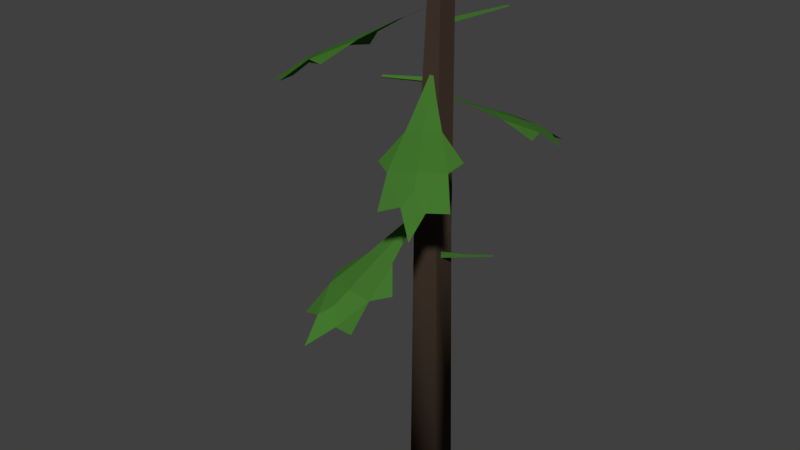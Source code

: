 # Source: 1.blend  (saved by Blender 2.78.0; exported with 4.5.12 LTS)
import bpy
from mathutils import Matrix  # noqa: F401  (used for matrix-valued properties, if any)

bpy.ops.wm.read_factory_settings(use_empty=True)
scene = bpy.context.scene
scene.name = 'Scene'

# ---- collections
col_collection_1 = bpy.data.collections.new('Collection 1'); scene.collection.children.link(col_collection_1)

# ---- materials (node trees are filled in below, after node groups)
mat_pine_needle = bpy.data.materials.new('Pine Needle')
mat_pine_needle.alpha_threshold = 0.0
mat_pine_needle.use_transparent_shadow = False
mat_pine_needle.diffuse_color = (0.0548, 0.1789, 0.02646, 1.0)
mat_pine_needle.roughness = 0.5
mat_pine_bark = bpy.data.materials.new('Pine Bark')
mat_pine_bark.alpha_threshold = 0.0
mat_pine_bark.use_transparent_shadow = False
mat_pine_bark.diffuse_color = (0.05222, 0.03534, 0.02458, 1.0)
mat_pine_bark.roughness = 0.5
mat_pine_wood = bpy.data.materials.new('Pine Wood')
mat_pine_wood.alpha_threshold = 0.0
mat_pine_wood.use_transparent_shadow = False
mat_pine_wood.diffuse_color = (0.5277, 0.4002, 0.2236, 1.0)
mat_pine_wood.roughness = 0.5

# ---- material node trees

# ---- world
world_world = bpy.data.worlds.new('World'); scene.world = world_world
world_world.color = (0.05088, 0.05088, 0.05088)
world_world.use_sun_shadow = False
world_world.sun_shadow_jitter_overblur = 0.0
world_world.cycles.sampling_method = 'MANUAL'

# ---- meshes
me_dead_pine_tree_crk_l_01 = bpy.data.meshes.new('Dead_Pine_Tree_crk_l_01')
me_dead_pine_tree_crk_l_01.from_pydata([(0.1871, 3.355, 0.03131), (0.6578, 3.484, 0.06297), (0.6706, 3.465, 0.1035), (0.1871, 3.295, 0.1352), (0.645, 3.504, 0.1035), (0.1871, 3.415, 0.1352), (1.145, 3.649, 0.07109), (1.153, 3.637, 0.0954), (1.137, 3.66, 0.0954), (-0.07493, 4.464, -0.009858), (-0.4629, 4.613, -0.3839), (-0.4443, 4.59, -0.4288), (0.001508, 4.396, -0.1006), (-0.4219, 4.635, -0.4099), (0.001508, 4.533, -0.1006), (-0.8826, 4.8, -0.7495), (-0.8714, 4.787, -0.7764), (-0.858, 4.814, -0.7651), (-0.006419, 5.925, 0.09694), (-0.5626, 5.953, 0.4263), (-0.5873, 5.932, 0.3994), (-0.04972, 5.884, 0.04245), (-0.5804, 5.973, 0.394), (-0.04393, 5.964, 0.03786), (0.04975, 6.735, -0.09837), (0.5698, 6.869, -0.8599), (0.5949, 6.856, -0.8536), (0.1128, 6.694, -0.06888), (0.5888, 6.882, -0.8429), (0.1097, 6.774, -0.06219), (-0.3326, -0.3466, -0.02463), (-0.1983, 3.651, 0.03467), (0.006913, 3.558, -0.2257), (-0.07047, -0.3466, -0.3476), (-0.1261, 7.257, -0.04899), (0.04361, 7.373, -0.2436), (0.3219, -0.3466, 0.2103), (0.2737, 3.63, 0.2359), (-0.0653, 3.632, 0.3266), (-0.09845, -0.3466, 0.326), (0.1801, 7.321, 0.1168), (0.009468, 7.33, 0.1621), (0.288, 3.673, -0.09545), (0.3081, -0.3466, -0.1956), (0.2234, 7.378, -0.1411), (-0.1219, 3.871, 0.6176), (-0.0272, 3.785, 0.8144), (0.08916, 3.874, 0.6313), (0.01067, 4.092, 0.1489), (-0.04344, 3.653, 1.1), (0.1896, 3.622, 1.099), (-0.2732, 3.614, 1.069), (-0.4527, 3.332, 1.664), (-0.07784, 3.374, 1.705), (-0.5398, 3.018, 2.079), (-0.2499, 3.122, 2.143), (0.3003, 3.345, 1.713), (0.0492, 3.028, 2.117), (0.3437, 3.033, 2.136), (-0.09345, 3.247, 1.979), (-0.1234, 2.868, 2.54), (-0.5946, 3.344, 1.363), (0.4785, 3.356, 1.445), (0.2026, 5.867, 0.5471), (0.3969, 5.772, 0.6552), (0.3908, 5.878, 0.4382), (0.04597, 6.124, 0.08574), (0.5475, 5.622, 0.8996), (0.7462, 5.599, 0.7633), (0.3335, 5.574, 1.002), (0.5229, 5.247, 1.594), (0.8662, 5.302, 1.417), (0.6879, 4.899, 1.977), (0.9722, 5.014, 1.873), (1.194, 5.288, 1.206), (1.213, 4.931, 1.673), (1.476, 4.947, 1.522), (1.011, 5.158, 1.652), (1.309, 4.738, 2.122), (0.2291, 5.268, 1.419), (1.193, 5.32, 0.8763), (0.2374, 5.436, -0.5741), (0.172, 5.352, -0.7953), (0.02406, 5.456, -0.6292), (0.02726, 5.681, -0.1169), (0.2342, 5.212, -1.086), (-0.007134, 5.197, -1.131), (0.4606, 5.154, -1.01), (0.7387, 4.842, -1.588), (0.3657, 4.913, -1.702), (0.8846, 4.504, -1.999), (0.6081, 4.634, -2.121), (-0.02224, 4.912, -1.785), (0.2894, 4.559, -2.153), (-0.008256, 4.586, -2.23), (0.4254, 4.778, -1.982), (0.5362, 4.376, -2.555), (0.8264, 4.845, -1.252), (-0.2559, 4.939, -1.545), (-0.5679, 6.672, -0.0784), (-0.7603, 6.567, 0.08094), (-0.5298, 6.684, 0.1622), (-0.01961, 6.954, -0.05575), (-1.078, 6.402, 0.1396), (-1.016, 6.375, 0.4022), (-1.1, 6.349, -0.1255), (-1.799, 5.99, -0.1667), (-1.751, 6.051, 0.2638), (-2.269, 5.605, -0.1493), (-2.274, 5.733, 0.19), (-1.662, 6.033, 0.6917), (-2.163, 5.638, 0.5222), (-2.11, 5.655, 0.8579), (-2.056, 5.891, 0.3201), (-2.673, 5.428, 0.4411), (-1.497, 6.011, -0.4034), (-1.317, 6.065, 0.8233), (0.01069, 4.092, 0.1487), (0.08916, 3.874, 0.6311), (-0.02718, 3.784, 0.8143), (-0.1219, 3.87, 0.6175), (0.1895, 3.621, 1.099), (-0.04343, 3.653, 1.1), (-0.07784, 3.373, 1.704), (-0.4526, 3.332, 1.664), (-0.2732, 3.614, 1.069), (-0.2499, 3.122, 2.143), (-0.5397, 3.018, 2.079), (0.3437, 3.032, 2.136), (0.04913, 3.028, 2.117), (0.3002, 3.345, 1.713), (-0.09348, 3.247, 1.979), (-0.1235, 2.868, 2.54), (-0.5944, 3.344, 1.363), (0.4783, 3.356, 1.445), (0.0459, 6.123, 0.08559), (0.3908, 5.878, 0.4381), (0.3968, 5.772, 0.6551), (0.2026, 5.866, 0.5469), (0.7461, 5.599, 0.7632), (0.5474, 5.621, 0.8994), (0.8662, 5.302, 1.417), (0.5229, 5.246, 1.594), (0.3335, 5.574, 1.002), (0.9721, 5.014, 1.873), (0.688, 4.899, 1.977), (1.476, 4.947, 1.521), (1.213, 4.931, 1.673), (1.194, 5.288, 1.206), (1.011, 5.157, 1.651), (1.309, 4.738, 2.122), (0.2292, 5.268, 1.419), (1.193, 5.32, 0.8763), (0.02719, 5.681, -0.1168), (0.02401, 5.456, -0.629), (0.172, 5.352, -0.7951), (0.2373, 5.436, -0.574), (-0.00714, 5.197, -1.131), (0.2341, 5.211, -1.086), (0.3656, 4.913, -1.702), (0.7386, 4.842, -1.588), (0.4605, 5.153, -1.01), (0.608, 4.634, -2.121), (0.8844, 4.504, -1.999), (-0.008333, 4.586, -2.23), (0.2894, 4.559, -2.153), (-0.02223, 4.912, -1.785), (0.4253, 4.777, -1.982), (0.5362, 4.376, -2.555), (0.8262, 4.845, -1.252), (-0.2558, 4.939, -1.544), (-0.01945, 6.953, -0.05576), (-0.5296, 6.683, 0.1622), (-0.7601, 6.567, 0.08093), (-0.5678, 6.671, -0.0784), (-1.016, 6.375, 0.4021), (-1.078, 6.401, 0.1396), (-1.751, 6.05, 0.2637), (-1.798, 5.99, -0.1667), (-1.099, 6.349, -0.1254), (-2.274, 5.733, 0.19), (-2.269, 5.605, -0.1492), (-2.11, 5.655, 0.8579), (-2.163, 5.638, 0.5221), (-1.662, 6.032, 0.6916), (-2.056, 5.891, 0.32), (-2.673, 5.428, 0.4409), (-1.497, 6.011, -0.4033), (-1.317, 6.065, 0.8231)], [], [(0, 1, 2, 3), (3, 2, 4, 5), (5, 4, 1, 0), (1, 6, 7, 2), (2, 7, 8, 4), (4, 8, 6, 1), (8, 7, 6), (9, 10, 11, 12), (12, 11, 13, 14), (14, 13, 10, 9), (10, 15, 16, 11), (11, 16, 17, 13), (13, 17, 15, 10), (17, 16, 15), (18, 19, 20, 21), (21, 20, 22, 23), (23, 22, 19, 18), (22, 20, 19), (24, 25, 26, 27), (27, 26, 28, 29), (29, 28, 25, 24), (28, 26, 25), (30, 31, 32, 33), (31, 34, 35, 32), (36, 37, 38, 39), (37, 40, 41, 38), (33, 32, 42, 43), (32, 35, 44, 42), (39, 38, 31, 30), (38, 41, 34, 31), (43, 42, 37, 36), (42, 44, 40, 37), (41, 40, 44), (34, 41, 44), (35, 34, 44), (45, 46, 47, 48), (49, 50, 47, 46), (49, 51, 52, 53), (52, 54, 55), (56, 57, 58), (53, 52, 55, 59), (57, 59, 55, 60), (52, 51, 61), (50, 56, 62), (56, 53, 59, 57), (50, 49, 53, 56), (51, 49, 46, 45), (63, 64, 65, 66), (67, 68, 65, 64), (67, 69, 70, 71), (70, 72, 73), (74, 75, 76), (71, 70, 73, 77), (75, 77, 73, 78), (70, 69, 79), (68, 74, 80), (74, 71, 77, 75), (68, 67, 71, 74), (69, 67, 64, 63), (81, 82, 83, 84), (85, 86, 83, 82), (85, 87, 88, 89), (88, 90, 91), (92, 93, 94), (89, 88, 91, 95), (93, 95, 91, 96), (88, 87, 97), (86, 92, 98), (92, 89, 95, 93), (86, 85, 89, 92), (87, 85, 82, 81), (99, 100, 101, 102), (103, 104, 101, 100), (103, 105, 106, 107), (106, 108, 109), (110, 111, 112), (107, 106, 109, 113), (111, 113, 109, 114), (106, 105, 115), (104, 110, 116), (110, 107, 113, 111), (104, 103, 107, 110), (105, 103, 100, 99), (117, 118, 119, 120), (119, 118, 121, 122), (123, 124, 125, 122), (126, 127, 124), (128, 129, 130), (131, 126, 124, 123), (132, 126, 131, 129), (133, 125, 124), (134, 130, 121), (129, 131, 123, 130), (130, 123, 122, 121), (120, 119, 122, 125), (135, 136, 137, 138), (137, 136, 139, 140), (141, 142, 143, 140), (144, 145, 142), (146, 147, 148), (149, 144, 142, 141), (150, 144, 149, 147), (151, 143, 142), (152, 148, 139), (147, 149, 141, 148), (148, 141, 140, 139), (138, 137, 140, 143), (153, 154, 155, 156), (155, 154, 157, 158), (159, 160, 161, 158), (162, 163, 160), (164, 165, 166), (167, 162, 160, 159), (168, 162, 167, 165), (169, 161, 160), (170, 166, 157), (165, 167, 159, 166), (166, 159, 158, 157), (156, 155, 158, 161), (171, 172, 173, 174), (173, 172, 175, 176), (177, 178, 179, 176), (180, 181, 178), (182, 183, 184), (185, 180, 178, 177), (186, 180, 185, 183), (187, 179, 178), (188, 184, 175), (183, 185, 177, 184), (184, 177, 176, 175), (174, 173, 176, 179), (33, 43, 36, 39, 30)])
me_dead_pine_tree_crk_l_01.polygons.foreach_set('use_smooth', [True] * 132)
me_dead_pine_tree_crk_l_01.polygons.foreach_set('material_index', [0, 0, 0, 0, 0, 0, 0, 0, 0, 0, 0, 0, 0, 0, 0, 0, 0, 0, 0, 0, 0, 0, 1, 1, 1, 1, 1, 1, 1, 1, 1, 1, 2, 2, 2, 0, 0, 0, 0, 0, 0, 0, 0, 0, 0, 0, 0, 0, 0, 0, 0, 0, 0, 0, 0, 0, 0, 0, 0, 0, 0, 0, 0, 0, 0, 0, 0, 0, 0, 0, 0, 0, 0, 0, 0, 0, 0, 0, 0, 0, 0, 0, 0, 0, 0, 0, 0, 0, 0, 0, 0, 0, 0, 0, 0, 0, 0, 0, 0, 0, 0, 0, 0, 0, 0, 0, 0, 0, 0, 0, 0, 0, 0, 0, 0, 0, 0, 0, 0, 0, 0, 0, 0, 0, 0, 0, 0, 0, 0, 0, 0, 2])
_k = set([(0, 1), (1, 2), (1, 4), (1, 6), (2, 3), (2, 4), (2, 7), (4, 5), (4, 8), (6, 7), (6, 8), (7, 8), (9, 10), (10, 11), (10, 13), (10, 15), (11, 12), (11, 13), (11, 16), (13, 14), (13, 17), (15, 16), (15, 17), (16, 17), (18, 19), (19, 20), (19, 22), (20, 21), (20, 22), (22, 23), (24, 25), (25, 26), (25, 28), (26, 27), (26, 28), (28, 29), (30, 31), (31, 32), (31, 34), (31, 38), (32, 33), (32, 35), (32, 42), (34, 35), (34, 41), (34, 44), (35, 44), (36, 37), (37, 38), (37, 40), (37, 42), (38, 39), (38, 41), (40, 41), (40, 44), (41, 44), (42, 43), (42, 44), (45, 46), (46, 47), (46, 49), (49, 50), (49, 51), (49, 53), (50, 56), (51, 52), (52, 53), (52, 55), (53, 56), (53, 59), (55, 59), (56, 57), (57, 59), (63, 64), (64, 65), (64, 67), (67, 68), (67, 69), (67, 71), (68, 74), (69, 70), (70, 71), (70, 73), (71, 74), (71, 77), (73, 77), (74, 75), (75, 77), (81, 82), (82, 83), (82, 85), (85, 86), (85, 87), (85, 89), (86, 92), (87, 88), (88, 89), (88, 91), (89, 92), (89, 95), (91, 95), (92, 93), (93, 95), (99, 100), (100, 101), (100, 103), (103, 104), (103, 105), (103, 107), (104, 110), (105, 106), (106, 107), (106, 109), (107, 110), (107, 113), (109, 113), (110, 111), (111, 113), (118, 119), (119, 120), (119, 122), (121, 122), (121, 130), (122, 123), (122, 125), (123, 124), (123, 130), (123, 131), (124, 125), (124, 126), (126, 131), (129, 130), (129, 131), (136, 137), (137, 138), (137, 140), (139, 140), (139, 148), (140, 141), (140, 143), (141, 142), (141, 148), (141, 149), (142, 143), (142, 144), (144, 149), (147, 148), (147, 149), (154, 155), (155, 156), (155, 158), (157, 158), (157, 166), (158, 159), (158, 161), (159, 160), (159, 166), (159, 167), (160, 161), (160, 162), (162, 167), (165, 166), (165, 167), (172, 173), (173, 174), (173, 176), (175, 176), (175, 184), (176, 177), (176, 179), (177, 178), (177, 184), (177, 185), (178, 179), (178, 180), (180, 185), (183, 184), (183, 185)])
me_dead_pine_tree_crk_l_01.attributes.new('sharp_edge', 'BOOLEAN', 'EDGE').data.foreach_set('value', [ (min(e.vertices), max(e.vertices)) in _k for e in me_dead_pine_tree_crk_l_01.edges])
_uv = me_dead_pine_tree_crk_l_01.uv_layers.new(name='UVMap')
_uv.uv.foreach_set('vector', [0.9295, 0.9107, 0.959, 0.9086, 0.9596, 0.9113, 0.9295, 0.9179, 0.9295, 0.8965, 0.9596, 0.9032, 0.9585, 0.9058, 0.9303, 0.9037, 0.9303, 0.9037, 0.9585, 0.9058, 0.959, 0.9086, 0.9295, 0.9107, 0.959, 0.9086, 0.9892, 0.9083, 0.9894, 0.9099, 0.9596, 0.9113, 0.9596, 0.9032, 0.9894, 0.9051, 0.989, 0.9067, 0.9585, 0.9058, 0.9585, 0.9058, 0.989, 0.9067, 0.9892, 0.9083, 0.959, 0.9086, 0.8027, 0.8545, 0.8027, 0.8528, 0.8042, 0.8537, 0.9295, 0.9292, 0.9528, 0.9276, 0.9533, 0.9297, 0.9295, 0.9349, 0.9295, 0.918, 0.9533, 0.9233, 0.9525, 0.9254, 0.9301, 0.9237, 0.9301, 0.9237, 0.9525, 0.9254, 0.9528, 0.9276, 0.9295, 0.9292, 0.9528, 0.9276, 0.9767, 0.9273, 0.9769, 0.9286, 0.9533, 0.9297, 0.9533, 0.9233, 0.9769, 0.9248, 0.9765, 0.9261, 0.9525, 0.9254, 0.9525, 0.9254, 0.9765, 0.9261, 0.9767, 0.9273, 0.9528, 0.9276, 0.8039, 0.8553, 0.8027, 0.8559, 0.8027, 0.8546, 0.9565, 0.9581, 0.9298, 0.9589, 0.9295, 0.9572, 0.9561, 0.9548, 0.9561, 0.9647, 0.9295, 0.9623, 0.9298, 0.9606, 0.9564, 0.9614, 0.9564, 0.9614, 0.9298, 0.9606, 0.9298, 0.9589, 0.9565, 0.9581, 0.8027, 0.8527, 0.8027, 0.851, 0.8042, 0.8519, 0.9295, 0.9416, 0.9679, 0.9406, 0.9682, 0.9417, 0.9298, 0.945, 0.9298, 0.935, 0.9682, 0.9383, 0.9678, 0.9394, 0.9298, 0.9383, 0.9298, 0.9383, 0.9678, 0.9394, 0.9679, 0.9406, 0.9295, 0.9416, 0.8027, 0.8571, 0.8033, 0.856, 0.8039, 0.8571, 0.9149, 0.8965, 0.9113, 0.9441, 0.9071, 0.9427, 0.9096, 0.8961, 0.9113, 0.9441, 0.9078, 0.9911, 0.9044, 0.9924, 0.9071, 0.9427, 0.8989, 0.896, 0.8986, 0.9434, 0.8941, 0.9435, 0.8932, 0.8961, 0.8986, 0.9434, 0.8984, 0.9915, 0.8961, 0.9917, 0.8941, 0.9435, 0.9096, 0.8961, 0.9071, 0.9427, 0.903, 0.944, 0.9043, 0.896, 0.9071, 0.9427, 0.9044, 0.9924, 0.9017, 0.9924, 0.903, 0.944, 0.9204, 0.8971, 0.9155, 0.9442, 0.9113, 0.9441, 0.9149, 0.8965, 0.9155, 0.9442, 0.911, 0.9923, 0.9078, 0.9911, 0.9113, 0.9441, 0.9043, 0.896, 0.903, 0.944, 0.8986, 0.9434, 0.8989, 0.896, 0.903, 0.944, 0.9017, 0.9924, 0.8984, 0.9915, 0.8986, 0.9434, 0.8081, 0.8182, 0.8081, 0.8076, 0.8229, 0.8013, 0.8227, 0.8242, 0.8081, 0.8182, 0.8229, 0.8013, 0.8319, 0.8099, 0.8227, 0.8242, 0.8229, 0.8013, 0.683, 0.3459, 0.6872, 0.3377, 0.6914, 0.3459, 0.6872, 0.3666, 0.6872, 0.3253, 0.6963, 0.3253, 0.6914, 0.3459, 0.6872, 0.3377, 0.6872, 0.3253, 0.678, 0.3253, 0.6723, 0.2989, 0.6872, 0.2989, 0.6723, 0.2989, 0.6697, 0.2787, 0.6814, 0.2787, 0.7021, 0.2989, 0.693, 0.2787, 0.7046, 0.2787, 0.6872, 0.2989, 0.6723, 0.2989, 0.6814, 0.2787, 0.6872, 0.287, 0.693, 0.2787, 0.6872, 0.287, 0.6814, 0.2787, 0.6872, 0.2606, 0.6723, 0.2989, 0.678, 0.3253, 0.666, 0.3096, 0.6963, 0.3253, 0.7021, 0.2989, 0.7084, 0.3091, 0.7021, 0.2989, 0.6872, 0.2989, 0.6872, 0.287, 0.693, 0.2787, 0.6963, 0.3253, 0.6872, 0.3253, 0.6872, 0.2989, 0.7021, 0.2989, 0.678, 0.3253, 0.6872, 0.3253, 0.6872, 0.3377, 0.683, 0.3459, 0.931, 0.3459, 0.9351, 0.3377, 0.9393, 0.3459, 0.9351, 0.3666, 0.9351, 0.3253, 0.9443, 0.3253, 0.9393, 0.3459, 0.9351, 0.3377, 0.9351, 0.3253, 0.926, 0.3253, 0.9203, 0.2989, 0.9351, 0.2989, 0.9203, 0.2989, 0.9177, 0.2787, 0.9293, 0.2787, 0.95, 0.2989, 0.941, 0.2787, 0.9526, 0.2787, 0.9351, 0.2989, 0.9203, 0.2989, 0.9293, 0.2787, 0.9351, 0.287, 0.941, 0.2787, 0.9351, 0.287, 0.9293, 0.2787, 0.9351, 0.2606, 0.9203, 0.2989, 0.926, 0.3253, 0.9139, 0.3096, 0.9443, 0.3253, 0.95, 0.2989, 0.9564, 0.3091, 0.95, 0.2989, 0.9351, 0.2989, 0.9351, 0.287, 0.941, 0.2787, 0.9443, 0.3253, 0.9351, 0.3253, 0.9351, 0.2989, 0.95, 0.2989, 0.926, 0.3253, 0.9351, 0.3253, 0.9351, 0.3377, 0.931, 0.3459, 0.931, 0.3459, 0.9351, 0.3377, 0.9393, 0.3459, 0.9351, 0.3666, 0.9351, 0.3253, 0.9443, 0.3253, 0.9393, 0.3459, 0.9351, 0.3377, 0.9351, 0.3253, 0.926, 0.3253, 0.9203, 0.2989, 0.9351, 0.2989, 0.9203, 0.2989, 0.9177, 0.2787, 0.9293, 0.2787, 0.95, 0.2989, 0.941, 0.2787, 0.9526, 0.2787, 0.9351, 0.2989, 0.9203, 0.2989, 0.9293, 0.2787, 0.9351, 0.287, 0.941, 0.2787, 0.9351, 0.287, 0.9293, 0.2787, 0.9351, 0.2606, 0.9203, 0.2989, 0.926, 0.3253, 0.9139, 0.3096, 0.9443, 0.3253, 0.95, 0.2989, 0.9564, 0.3091, 0.95, 0.2989, 0.9351, 0.2989, 0.9351, 0.287, 0.941, 0.2787, 0.9443, 0.3253, 0.9351, 0.3253, 0.9351, 0.2989, 0.95, 0.2989, 0.926, 0.3253, 0.9351, 0.3253, 0.9351, 0.3377, 0.931, 0.3459, 0.8102, 0.3459, 0.8144, 0.3377, 0.8186, 0.3459, 0.8144, 0.3666, 0.8144, 0.3253, 0.8235, 0.3253, 0.8186, 0.3459, 0.8144, 0.3377, 0.8144, 0.3253, 0.8052, 0.3253, 0.7995, 0.2989, 0.8144, 0.2989, 0.7995, 0.2989, 0.7969, 0.2787, 0.8086, 0.2787, 0.8293, 0.2989, 0.8202, 0.2787, 0.8318, 0.2787, 0.8144, 0.2989, 0.7995, 0.2989, 0.8086, 0.2787, 0.8144, 0.287, 0.8202, 0.2787, 0.8144, 0.287, 0.8086, 0.2787, 0.8144, 0.2606, 0.7995, 0.2989, 0.8052, 0.3253, 0.7932, 0.3096, 0.8235, 0.3253, 0.8293, 0.2989, 0.8356, 0.3091, 0.8293, 0.2989, 0.8144, 0.2989, 0.8144, 0.287, 0.8202, 0.2787, 0.8235, 0.3253, 0.8144, 0.3253, 0.8144, 0.2989, 0.8293, 0.2989, 0.8052, 0.3253, 0.8144, 0.3253, 0.8144, 0.3377, 0.8102, 0.3459, 0.6872, 0.3666, 0.6914, 0.3459, 0.6872, 0.3377, 0.683, 0.3459, 0.6872, 0.3377, 0.6914, 0.3459, 0.6963, 0.3253, 0.6872, 0.3253, 0.6872, 0.2989, 0.6723, 0.2989, 0.678, 0.3253, 0.6872, 0.3253, 0.6814, 0.2787, 0.6697, 0.2787, 0.6723, 0.2989, 0.7046, 0.2787, 0.693, 0.2787, 0.7021, 0.2989, 0.6872, 0.287, 0.6814, 0.2787, 0.6723, 0.2989, 0.6872, 0.2989, 0.6872, 0.2606, 0.6814, 0.2787, 0.6872, 0.287, 0.693, 0.2787, 0.666, 0.3096, 0.678, 0.3253, 0.6723, 0.2989, 0.7084, 0.3091, 0.7021, 0.2989, 0.6963, 0.3253, 0.693, 0.2787, 0.6872, 0.287, 0.6872, 0.2989, 0.7021, 0.2989, 0.7021, 0.2989, 0.6872, 0.2989, 0.6872, 0.3253, 0.6963, 0.3253, 0.683, 0.3459, 0.6872, 0.3377, 0.6872, 0.3253, 0.678, 0.3253, 0.9351, 0.3666, 0.9393, 0.3459, 0.9351, 0.3377, 0.931, 0.3459, 0.9351, 0.3377, 0.9393, 0.3459, 0.9443, 0.3253, 0.9351, 0.3253, 0.9351, 0.2989, 0.9203, 0.2989, 0.926, 0.3253, 0.9351, 0.3253, 0.9293, 0.2787, 0.9177, 0.2787, 0.9203, 0.2989, 0.9526, 0.2787, 0.941, 0.2787, 0.95, 0.2989, 0.9351, 0.287, 0.9293, 0.2787, 0.9203, 0.2989, 0.9351, 0.2989, 0.9351, 0.2606, 0.9293, 0.2787, 0.9351, 0.287, 0.941, 0.2787, 0.9139, 0.3096, 0.926, 0.3253, 0.9203, 0.2989, 0.9564, 0.3091, 0.95, 0.2989, 0.9443, 0.3253, 0.941, 0.2787, 0.9351, 0.287, 0.9351, 0.2989, 0.95, 0.2989, 0.95, 0.2989, 0.9351, 0.2989, 0.9351, 0.3253, 0.9443, 0.3253, 0.931, 0.3459, 0.9351, 0.3377, 0.9351, 0.3253, 0.926, 0.3253, 0.9351, 0.3666, 0.9393, 0.3459, 0.9351, 0.3377, 0.931, 0.3459, 0.9351, 0.3377, 0.9393, 0.3459, 0.9443, 0.3253, 0.9351, 0.3253, 0.9351, 0.2989, 0.9203, 0.2989, 0.926, 0.3253, 0.9351, 0.3253, 0.9293, 0.2787, 0.9177, 0.2787, 0.9203, 0.2989, 0.9526, 0.2787, 0.941, 0.2787, 0.95, 0.2989, 0.9351, 0.287, 0.9293, 0.2787, 0.9203, 0.2989, 0.9351, 0.2989, 0.9351, 0.2606, 0.9293, 0.2787, 0.9351, 0.287, 0.941, 0.2787, 0.9139, 0.3096, 0.926, 0.3253, 0.9203, 0.2989, 0.9564, 0.3091, 0.95, 0.2989, 0.9443, 0.3253, 0.941, 0.2787, 0.9351, 0.287, 0.9351, 0.2989, 0.95, 0.2989, 0.95, 0.2989, 0.9351, 0.2989, 0.9351, 0.3253, 0.9443, 0.3253, 0.931, 0.3459, 0.9351, 0.3377, 0.9351, 0.3253, 0.926, 0.3253, 0.8144, 0.3666, 0.8186, 0.3459, 0.8144, 0.3377, 0.8102, 0.3459, 0.8144, 0.3377, 0.8186, 0.3459, 0.8235, 0.3253, 0.8144, 0.3253, 0.8144, 0.2989, 0.7995, 0.2989, 0.8052, 0.3253, 0.8144, 0.3253, 0.8086, 0.2787, 0.7969, 0.2787, 0.7995, 0.2989, 0.8318, 0.2787, 0.8202, 0.2787, 0.8293, 0.2989, 0.8144, 0.287, 0.8086, 0.2787, 0.7995, 0.2989, 0.8144, 0.2989, 0.8144, 0.2606, 0.8086, 0.2787, 0.8144, 0.287, 0.8202, 0.2787, 0.7932, 0.3096, 0.8052, 0.3253, 0.7995, 0.2989, 0.8356, 0.3091, 0.8293, 0.2989, 0.8235, 0.3253, 0.8202, 0.2787, 0.8144, 0.287, 0.8144, 0.2989, 0.8293, 0.2989, 0.8293, 0.2989, 0.8144, 0.2989, 0.8144, 0.3253, 0.8235, 0.3253, 0.8102, 0.3459, 0.8144, 0.3377, 0.8144, 0.3253, 0.8052, 0.3253, 0.9096, 0.8961, 0.9043, 0.896, 0.8989, 0.896, 0.9204, 0.8971, 0.9149, 0.8965])
me_dead_pine_tree_crk_l_01.materials.append(mat_pine_needle)
me_dead_pine_tree_crk_l_01.materials.append(mat_pine_bark)
me_dead_pine_tree_crk_l_01.materials.append(mat_pine_wood)
me_dead_pine_tree_crk_l_01.use_remesh_preserve_volume = False
me_dead_pine_tree_crk_l_01.use_remesh_preserve_attributes = False
me_dead_pine_tree_crk_l_01.use_mirror_vertex_groups = False
me_dead_pine_tree_crk_l_01.update()
me_dead_pine_tree_crk_l_01.normals_split_custom_set([tuple(v) for v in zip(*[iter([0.2625, -0.8351, -0.4834, 0.2625, -0.8351, -0.4834, 0.2625, -0.8351, -0.4834, 0.2625, -0.8351, -0.4834, 0.06426, 0.01034, 0.9979, 0.06426, 0.01034, 0.9979, 0.06426, 0.01034, 0.9979, 0.06426, 0.01034, 0.9979, -0.2007, 0.8504, -0.4863, -0.2007, 0.8504, -0.4863, -0.2007, 0.8504, -0.4863, -0.2007, 0.8504, -0.4863, 0.286, -0.8242, -0.4887, 0.286, -0.8242, -0.4887, 0.286, -0.8242, -0.4887, 0.286, -0.8242, -0.4887, 0.01367, 0.008921, 0.9999, 0.01367, 0.008921, 0.9999, 0.01367, 0.008921, 0.9999, 0.01367, 0.008921, 0.9999, -0.2717, 0.8301, -0.487, -0.2717, 0.8301, -0.487, -0.2717, 0.8301, -0.487, -0.2717, 0.8301, -0.487, 0.8374, 0.5466, -1.092e-05, 0.8374, 0.5466, -1.092e-05, 0.8374, 0.5466, -1.092e-05, -0.5122, -0.8351, 0.2007, -0.5122, -0.8351, 0.2007, -0.5122, -0.8351, 0.2007, -0.5122, -0.8351, 0.2007, 0.5937, 0.01034, -0.8046, 0.5937, 0.01034, -0.8046, 0.5937, 0.01034, -0.8046, 0.5937, 0.01034, -0.8046, -0.1598, 0.8504, 0.5013, -0.1598, 0.8504, 0.5013, -0.1598, 0.8504, 0.5013, -0.1598, 0.8504, 0.5013, -0.5336, -0.8242, 0.1896, -0.5336, -0.8242, 0.1896, -0.5336, -0.8242, 0.1896, -0.5336, -0.8242, 0.1896, 0.6336, 0.008921, -0.7736, 0.6336, 0.008921, -0.7736, 0.6336, 0.008921, -0.7736, 0.6336, 0.008921, -0.7736, -0.1059, 0.8301, 0.5475, -0.1059, 0.8301, 0.5475, -0.1059, 0.8301, 0.5475, -0.1059, 0.8301, 0.5475, -0.6405, 0.5467, -0.5394, -0.6405, 0.5467, -0.5394, -0.6405, 0.5467, -0.5394, 0.2262, -0.8605, 0.4564, 0.2262, -0.8605, 0.4564, 0.2262, -0.8605, 0.4564, 0.2262, -0.8605, 0.4564, -0.5535, -0.01033, -0.8328, -0.5535, -0.01033, -0.8328, -0.5535, -0.01033, -0.8328, -0.5535, -0.01033, -0.8328, 0.2813, 0.8718, 0.4011, 0.2813, 0.8718, 0.4011, 0.2813, 0.8718, 0.4011, 0.2813, 0.8718, 0.4011, -0.7947, 0.2109, 0.5691, -0.7947, 0.2109, 0.5691, -0.7947, 0.2109, 0.5691, -0.3515, -0.8508, -0.3905, -0.3515, -0.8508, -0.3905, -0.3515, -0.8508, -0.3905, -0.3515, -0.8508, -0.3905, 0.8529, -0.01087, 0.5219, 0.8529, -0.01087, 0.5219, 0.8529, -0.01087, 0.5219, 0.8529, -0.01087, 0.5219, -0.4694, 0.8667, -0.1685, -0.4694, 0.8667, -0.1685, -0.4694, 0.8667, -0.1685, -0.4694, 0.8667, -0.1685, 0.4151, 0.4303, -0.8016, 0.4151, 0.4303, -0.8016, 0.4151, 0.4303, -0.8016, -0.8159, -0.574, -0.0693, -0.7772, 0.03522, -0.6283, -0.7772, 0.03522, -0.6283, -0.2004, -0.584, -0.7866, -0.7717, 0.002621, -0.6359, -0.7717, 0.002621, -0.6359, -0.7717, 0.002621, -0.6359, -0.7717, 0.002621, -0.6359, 0.6464, -0.5849, 0.4899, 0.2625, -0.002684, 0.9649, 0.2625, -0.002684, 0.9649, -0.308, -0.6022, 0.7366, 0.2584, 0.03771, 0.9653, 0.2584, 0.03771, 0.9653, 0.2584, 0.03771, 0.9653, 0.2584, 0.03771, 0.9653, -0.2004, -0.584, -0.7866, 0.3899, 0.02297, -0.9206, 0.3899, 0.02297, -0.9206, 0.6661, -0.5973, -0.4466, 0.4519, -0.00587, -0.8921, 0.4519, -0.00587, -0.8921, 0.4519, -0.00587, -0.8921, 0.4519, -0.00587, -0.8921, -0.308, -0.6022, 0.7366, -0.868, 0.01449, 0.4963, -0.868, 0.01449, 0.4963, -0.8159, -0.574, -0.0693, -0.8831, 0.03367, 0.4679, -0.8831, 0.03367, 0.4679, -0.8831, 0.03367, 0.4679, -0.8831, 0.03367, 0.4679, 0.6661, -0.5973, -0.4466, 1.0, 0.008517, 0.00124, 1.0, 0.008517, 0.00124, 0.6464, -0.5849, 0.4899, 0.9946, 0.02352, 0.1013, 0.9946, 0.02352, 0.1013, 0.9946, 0.02352, 0.1013, 0.9946, 0.02352, 0.1013, 0.1105, 0.9663, 0.2326, 0.1105, 0.9663, 0.2326, 0.1105, 0.9663, 0.2326, -0.3484, 0.9324, -0.0966, -0.3484, 0.9324, -0.0966, -0.3484, 0.9324, -0.0966, -0.2237, 0.9105, 0.3477, -0.2237, 0.9105, 0.3477, -0.2237, 0.9105, 0.3477, -0.04207, 0.908, 0.4169, -0.04207, 0.908, 0.4169, -0.04207, 0.908, 0.4169, -0.04207, 0.908, 0.4169, 0.08586, 0.8913, 0.4452, 0.08586, 0.8913, 0.4452, 0.08586, 0.8913, 0.4452, 0.08586, 0.8913, 0.4452, -0.1661, 0.9044, 0.3931, -0.1661, 0.9044, 0.3931, -0.1661, 0.9044, 0.3931, -0.1661, 0.9044, 0.3931, -0.3885, 0.7716, 0.5036, -0.3885, 0.7716, 0.5036, -0.3885, 0.7716, 0.5036, -0.05188, 0.8009, 0.5965, -0.05188, 0.8009, 0.5965, -0.05188, 0.8009, 0.5965, -0.1739, 0.882, 0.438, -0.1739, 0.882, 0.438, -0.1739, 0.882, 0.438, -0.1739, 0.882, 0.438, 0.2949, 0.7844, 0.5457, 0.2949, 0.7844, 0.5457, 0.2949, 0.7844, 0.5457, 0.2949, 0.7844, 0.5457, -0.4741, 0.8426, 0.2557, -0.4741, 0.8426, 0.2557, -0.4741, 0.8426, 0.2557, 0.4141, 0.8555, 0.311, 0.4141, 0.8555, 0.311, 0.4141, 0.8555, 0.311, 0.2053, 0.78, 0.5911, 0.2053, 0.78, 0.5911, 0.2053, 0.78, 0.5911, 0.2053, 0.78, 0.5911, 0.08408, 0.9085, 0.4092, 0.08408, 0.9085, 0.4092, 0.08408, 0.9085, 0.4092, 0.08408, 0.9085, 0.4092, -0.1719, 0.887, 0.4285, -0.1719, 0.887, 0.4285, -0.1719, 0.887, 0.4285, -0.1719, 0.887, 0.4285, 0.1925, 0.8837, 0.4266, 0.1925, 0.8837, 0.4266, 0.1925, 0.8837, 0.4266, 0.1925, 0.8837, 0.4266, 0.3146, 0.8707, 0.3779, 0.3146, 0.8707, 0.3779, 0.3146, 0.8707, 0.3779, 0.3146, 0.8707, 0.3779, 0.07627, 0.8764, 0.4756, 0.07627, 0.8764, 0.4756, 0.07627, 0.8764, 0.4756, 0.07627, 0.8764, 0.4756, -0.04614, 0.7296, 0.6823, -0.04614, 0.7296, 0.6823, -0.04614, 0.7296, 0.6823, 0.285, 0.7675, 0.5741, 0.285, 0.7675, 0.5741, 0.285, 0.7675, 0.5741, 0.09494, 0.8515, 0.5157, 0.09494, 0.8515, 0.5157, 0.09494, 0.8515, 0.5157, 0.09494, 0.8515, 0.5157, 0.5448, 0.7673, 0.3382, 0.5448, 0.7673, 0.3382, 0.5448, 0.7673, 0.3382, 0.5448, 0.7673, 0.3382, -0.2557, 0.8093, 0.5288, -0.2557, 0.8093, 0.5288, -0.2557, 0.8093, 0.5288, 0.5126, 0.8547, 0.08199, 0.5126, 0.8547, 0.08199, 0.5126, 0.8547, 0.08199, 0.4957, 0.7572, 0.4254, 0.4957, 0.7572, 0.4254, 0.4957, 0.7572, 0.4254, 0.4957, 0.7572, 0.4254, 0.293, 0.8897, 0.3502, 0.293, 0.8897, 0.3502, 0.293, 0.8897, 0.3502, 0.293, 0.8897, 0.3502, 0.09129, 0.857, 0.5071, 0.09129, 0.857, 0.5071, 0.09129, 0.857, 0.5071, 0.09129, 0.857, 0.5071, 0.1851, 0.8994, -0.3961, 0.1851, 0.8994, -0.3961, 0.1851, 0.8994, -0.3961, 0.1851, 0.8994, -0.3961, 0.06381, 0.8919, -0.4478, 0.06381, 0.8919, -0.4478, 0.06381, 0.8919, -0.4478, 0.06381, 0.8919, -0.4478, 0.302, 0.8869, -0.3496, 0.302, 0.8869, -0.3496, 0.302, 0.8869, -0.3496, 0.302, 0.8869, -0.3496, 0.5308, 0.7375, -0.4176, 0.5308, 0.7375, -0.4176, 0.5308, 0.7375, -0.4176, 0.2203, 0.7905, -0.5714, 0.2203, 0.7905, -0.5714, 0.2203, 0.7905, -0.5714, 0.3163, 0.8637, -0.3924, 0.3163, 0.8637, -0.3924, 0.3163, 0.8637, -0.3924, 0.3163, 0.8637, -0.3924, -0.1302, 0.7997, -0.5861, -0.1302, 0.7997, -0.5861, -0.1302, 0.7997, -0.5861, -0.1302, 0.7997, -0.5861, 0.5736, 0.8038, -0.1577, 0.5736, 0.8038, -0.1577, 0.5736, 0.8038, -0.1577, -0.2854, 0.8811, -0.3772, -0.2854, 0.8811, -0.3772, -0.2854, 0.8811, -0.3772, -0.0342, 0.7885, -0.6141, -0.0342, 0.7885, -0.6141, -0.0342, 0.7885, -0.6141, -0.0342, 0.7885, -0.6141, 0.06013, 0.9092, -0.412, 0.06013, 0.9092, -0.412, 0.06013, 0.9092, -0.412, 0.06013, 0.9092, -0.412, 0.313, 0.8689, -0.3835, 0.313, 0.8689, -0.3835, 0.313, 0.8689, -0.3835, 0.313, 0.8689, -0.3835, -0.4582, 0.8884, 0.02833, -0.4582, 0.8884, 0.02833, -0.4582, 0.8884, 0.02833, -0.4582, 0.8884, 0.02833, -0.4568, 0.8751, 0.1597, -0.4568, 0.8751, 0.1597, -0.4568, 0.8751, 0.1597, -0.4568, 0.8751, 0.1597, -0.4622, 0.8814, -0.09779, -0.4622, 0.8814, -0.09779, -0.4622, 0.8814, -0.09779, -0.4622, 0.8814, -0.09779, -0.6126, 0.7365, -0.2867, -0.6126, 0.7365, -0.2867, -0.6126, 0.7365, -0.2867, -0.6303, 0.7739, 0.06133, -0.6303, 0.7739, 0.06133, -0.6303, 0.7739, 0.06133, -0.5066, 0.8569, -0.09485, -0.5066, 0.8569, -0.09485, -0.5066, 0.8569, -0.09485, -0.5066, 0.8569, -0.09485, -0.5036, 0.7717, 0.3885, -0.5036, 0.7717, 0.3885, -0.5036, 0.7717, 0.3885, -0.5036, 0.7717, 0.3885, -0.3933, 0.8143, -0.4268, -0.3933, 0.8143, -0.4268, -0.3933, 0.8143, -0.4268, -0.252, 0.8563, 0.4508, -0.252, 0.8563, 0.4508, -0.252, 0.8563, 0.4508, -0.5673, 0.7624, 0.3114, -0.5673, 0.7624, 0.3114, -0.5673, 0.7624, 0.3114, -0.5673, 0.7624, 0.3114, -0.423, 0.8937, 0.1496, -0.423, 0.8937, 0.1496, -0.423, 0.8937, 0.1496, -0.423, 0.8937, 0.1496, -0.4972, 0.8624, -0.09515, -0.4972, 0.8624, -0.09515, -0.4972, 0.8624, -0.09515, -0.4972, 0.8624, -0.09515, 0.04207, -0.908, -0.4169, 0.04207, -0.908, -0.4169, 0.04207, -0.908, -0.4169, 0.04207, -0.908, -0.4169, -0.08586, -0.8913, -0.4452, -0.08586, -0.8913, -0.4452, -0.08586, -0.8913, -0.4452, -0.08586, -0.8913, -0.4452, 0.1661, -0.9044, -0.3931, 0.1661, -0.9044, -0.3931, 0.1661, -0.9044, -0.3931, 0.1661, -0.9044, -0.3931, 0.3886, -0.7716, -0.5036, 0.3886, -0.7716, -0.5036, 0.3886, -0.7716, -0.5036, 0.05185, -0.8009, -0.5965, 0.05185, -0.8009, -0.5965, 0.05185, -0.8009, -0.5965, 0.1739, -0.882, -0.438, 0.1739, -0.882, -0.438, 0.1739, -0.882, -0.438, 0.1739, -0.882, -0.438, -0.295, -0.7844, -0.5457, -0.295, -0.7844, -0.5457, -0.295, -0.7844, -0.5457, -0.295, -0.7844, -0.5457, 0.4741, -0.8425, -0.2556, 0.4741, -0.8425, -0.2556, 0.4741, -0.8425, -0.2556, -0.4141, -0.8555, -0.3109, -0.4141, -0.8555, -0.3109, -0.4141, -0.8555, -0.3109, -0.2053, -0.78, -0.5911, -0.2053, -0.78, -0.5911, -0.2053, -0.78, -0.5911, -0.2053, -0.78, -0.5911, -0.08408, -0.9085, -0.4092, -0.08408, -0.9085, -0.4092, -0.08408, -0.9085, -0.4092, -0.08408, -0.9085, -0.4092, 0.172, -0.887, -0.4285, 0.172, -0.887, -0.4285, 0.172, -0.887, -0.4285, 0.172, -0.887, -0.4285, -0.1925, -0.8837, -0.4266, -0.1925, -0.8837, -0.4266, -0.1925, -0.8837, -0.4266, -0.1925, -0.8837, -0.4266, -0.3146, -0.8707, -0.3779, -0.3146, -0.8707, -0.3779, -0.3146, -0.8707, -0.3779, -0.3146, -0.8707, -0.3779, -0.07626, -0.8764, -0.4756, -0.07626, -0.8764, -0.4756, -0.07626, -0.8764, -0.4756, -0.07626, -0.8764, -0.4756, 0.04622, -0.7295, -0.6824, 0.04622, -0.7295, -0.6824, 0.04622, -0.7295, -0.6824, -0.2851, -0.7675, -0.5741, -0.2851, -0.7675, -0.5741, -0.2851, -0.7675, -0.5741, -0.09492, -0.8515, -0.5157, -0.09492, -0.8515, -0.5157, -0.09492, -0.8515, -0.5157, -0.09492, -0.8515, -0.5157, -0.5448, -0.7673, -0.3382, -0.5448, -0.7673, -0.3382, -0.5448, -0.7673, -0.3382, -0.5448, -0.7673, -0.3382, 0.2557, -0.8093, -0.5288, 0.2557, -0.8093, -0.5288, 0.2557, -0.8093, -0.5288, -0.5126, -0.8547, -0.08194, -0.5126, -0.8547, -0.08194, -0.5126, -0.8547, -0.08194, -0.4957, -0.7572, -0.4254, -0.4957, -0.7572, -0.4254, -0.4957, -0.7572, -0.4254, -0.4957, -0.7572, -0.4254, -0.293, -0.8897, -0.3502, -0.293, -0.8897, -0.3502, -0.293, -0.8897, -0.3502, -0.293, -0.8897, -0.3502, -0.09128, -0.857, -0.5071, -0.09128, -0.857, -0.5071, -0.09128, -0.857, -0.5071, -0.09128, -0.857, -0.5071, -0.1851, -0.8994, 0.3961, -0.1851, -0.8994, 0.3961, -0.1851, -0.8994, 0.3961, -0.1851, -0.8994, 0.3961, -0.0638, -0.8919, 0.4478, -0.0638, -0.8919, 0.4478, -0.0638, -0.8919, 0.4478, -0.0638, -0.8919, 0.4478, -0.302, -0.8869, 0.3496, -0.302, -0.8869, 0.3496, -0.302, -0.8869, 0.3496, -0.302, -0.8869, 0.3496, -0.5308, -0.7374, 0.4176, -0.5308, -0.7374, 0.4176, -0.5308, -0.7374, 0.4176, -0.2203, -0.7905, 0.5714, -0.2203, -0.7905, 0.5714, -0.2203, -0.7905, 0.5714, -0.3163, -0.8637, 0.3924, -0.3163, -0.8637, 0.3924, -0.3163, -0.8637, 0.3924, -0.3163, -0.8637, 0.3924, 0.1302, -0.7997, 0.5861, 0.1302, -0.7997, 0.5861, 0.1302, -0.7997, 0.5861, 0.1302, -0.7997, 0.5861, -0.5736, -0.8038, 0.1576, -0.5736, -0.8038, 0.1576, -0.5736, -0.8038, 0.1576, 0.2854, -0.881, 0.3772, 0.2854, -0.881, 0.3772, 0.2854, -0.881, 0.3772, 0.03422, -0.7885, 0.6141, 0.03422, -0.7885, 0.6141, 0.03422, -0.7885, 0.6141, 0.03422, -0.7885, 0.6141, -0.06012, -0.9092, 0.412, -0.06012, -0.9092, 0.412, -0.06012, -0.9092, 0.412, -0.06012, -0.9092, 0.412, -0.313, -0.8689, 0.3835, -0.313, -0.8689, 0.3835, -0.313, -0.8689, 0.3835, -0.313, -0.8689, 0.3835, 0.4582, -0.8884, -0.02833, 0.4582, -0.8884, -0.02833, 0.4582, -0.8884, -0.02833, 0.4582, -0.8884, -0.02833, 0.4568, -0.8751, -0.1597, 0.4568, -0.8751, -0.1597, 0.4568, -0.8751, -0.1597, 0.4568, -0.8751, -0.1597, 0.4622, -0.8814, 0.0978, 0.4622, -0.8814, 0.0978, 0.4622, -0.8814, 0.0978, 0.4622, -0.8814, 0.0978, 0.6126, -0.7365, 0.2867, 0.6126, -0.7365, 0.2867, 0.6126, -0.7365, 0.2867, 0.6303, -0.7739, -0.06135, 0.6303, -0.7739, -0.06135, 0.6303, -0.7739, -0.06135, 0.5066, -0.8569, 0.09487, 0.5066, -0.8569, 0.09487, 0.5066, -0.8569, 0.09487, 0.5066, -0.8569, 0.09487, 0.5036, -0.7716, -0.3886, 0.5036, -0.7716, -0.3886, 0.5036, -0.7716, -0.3886, 0.5036, -0.7716, -0.3886, 0.3933, -0.8143, 0.4269, 0.3933, -0.8143, 0.4269, 0.3933, -0.8143, 0.4269, 0.2519, -0.8563, -0.4508, 0.2519, -0.8563, -0.4508, 0.2519, -0.8563, -0.4508, 0.5674, -0.7623, -0.3114, 0.5674, -0.7623, -0.3114, 0.5674, -0.7623, -0.3114, 0.5674, -0.7623, -0.3114, 0.423, -0.8937, -0.1496, 0.423, -0.8937, -0.1496, 0.423, -0.8937, -0.1496, 0.423, -0.8937, -0.1496, 0.4972, -0.8624, 0.09516, 0.4972, -0.8624, 0.09516, 0.4972, -0.8624, 0.09516, 0.4972, -0.8624, 0.09516, -0.2004, -0.584, -0.7866, 0.6661, -0.5973, -0.4466, 0.6464, -0.5849, 0.4899, -0.308, -0.6022, 0.7366, -0.8159, -0.574, -0.0693])] * 3)])

# ---- objects
ob_dead_pine_tree_crk_l_01 = bpy.data.objects.new('Dead_Pine_Tree_crk_l_01', me_dead_pine_tree_crk_l_01)

# ---- transforms, parenting, visibility, modifiers, constraints
ob_dead_pine_tree_crk_l_01.location = (0.0, 0.0, 0.0)
ob_dead_pine_tree_crk_l_01.rotation_euler = (1.571, -0.0, 0.0)
ob_dead_pine_tree_crk_l_01.lineart.crease_threshold = 0.0

# ---- collection membership
col_collection_1.objects.link(ob_dead_pine_tree_crk_l_01)

# ---- scene / render settings (as saved in the file)
scene.frame_start = 1; scene.frame_end = 250; scene.frame_set(1)
scene.render.engine = 'BLENDER_EEVEE_NEXT'
scene.render.resolution_percentage = 50
scene.render.dither_intensity = 0.0
scene.cycles.use_denoising = False
scene.cycles.samples = 128
scene.cycles.sampling_pattern = 'TABULATED_SOBOL'
scene.cycles.light_sampling_threshold = 0.0
scene.cycles.use_adaptive_sampling = False
scene.cycles.use_light_tree = False
scene.cycles.blur_glossy = 0.0
scene.cycles.sample_clamp_indirect = 0.0
scene.view_settings.view_transform = 'Standard'
bpy.context.view_layer.update()

# ---- added for rendering (the .blend has no active camera and no usable light): camera, sun
cam_auto = bpy.data.cameras.new('AutoCamera')
cam_auto.lens = 50.0
cam_auto.sensor_width = 36.0
cam_auto.clip_end = 1000.0
ob_auto_camera = bpy.data.objects.new('AutoCamera', cam_auto)
scene.collection.objects.link(ob_auto_camera)
ob_auto_camera.location = (8.78429, -11.2522, 11.0224)
ob_auto_camera.rotation_euler = (1.09748, -7.21219e-08, 0.694738)
scene.camera = ob_auto_camera
light_auto_sun = bpy.data.lights.new('AutoSun', 'SUN')
light_auto_sun.energy = 3.0
light_auto_sun.angle = 0.0523599
ob_auto_sun = bpy.data.objects.new('AutoSun', light_auto_sun)
scene.collection.objects.link(ob_auto_sun)
ob_auto_sun.rotation_euler = (0.872665, 0.174533, 0.523599)
bpy.context.view_layer.update()
